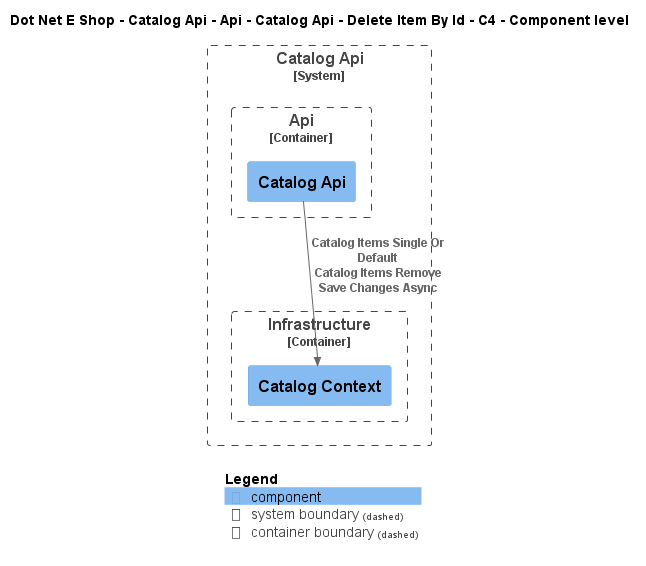

The diagram above was rendered by PlantUML. Its source (embedded in the PNG):
@startuml
!include ..\..\..\..\..\..\..\..\..\.c4s\C4_Component.puml

AddElementTag("c4interflow:lifecycle:new", $bgColor=green, $fontColor=#ffffff, $borderColor=green, $shadowing="False")
AddElementTag("c4interflow:lifecycle:changed", $bgColor=orange, $fontColor=#ffffff, $borderColor=orange, $shadowing="False")
AddElementTag("c4interflow:lifecycle:removed", $bgColor=red, $fontColor=#ffffff, $borderColor=red, $shadowing="False")

AddRelTag("c4interflow:lifecycle:new", $textColor=green, $lineColor=green)
AddRelTag("c4interflow:lifecycle:changed", $textColor=orange, $lineColor=orange)
AddRelTag("c4interflow:lifecycle:removed", $textColor=red, $lineColor=red)

SHOW_PERSON_PORTRAIT()
LAYOUT_TOP_DOWN()

skinparam linetype polyline

title Dot Net E Shop - Catalog Api - Api - Catalog Api - Delete Item By Id - C4 - Component level


System_Boundary(DotNetEShop.SoftwareSystems.CatalogApi, "Catalog Api") {
    
Container_Boundary(DotNetEShop.SoftwareSystems.CatalogApi.Containers.Api, "Api") {
    Component(DotNetEShop.SoftwareSystems.CatalogApi.Containers.Api.Components.CatalogApi, "Catalog Api", "", "")
}
    
Container_Boundary(DotNetEShop.SoftwareSystems.CatalogApi.Containers.Infrastructure, "Infrastructure") {
    Component(DotNetEShop.SoftwareSystems.CatalogApi.Containers.Infrastructure.Components.CatalogContext, "Catalog Context", "", "")
}
}

Rel(DotNetEShop.SoftwareSystems.CatalogApi.Containers.Api.Components.CatalogApi, DotNetEShop.SoftwareSystems.CatalogApi.Containers.Infrastructure.Components.CatalogContext, "Catalog Items Single Or Default\nCatalog Items Remove\nSave Changes Async")


SHOW_LEGEND()
@enduml